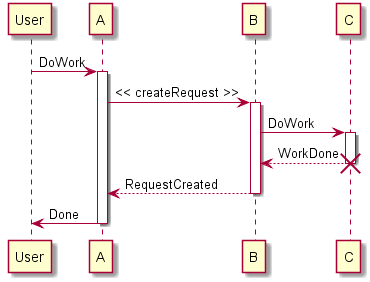

The diagram above was rendered by PlantUML. Its source (embedded in the PNG):
@startuml seq.8_Lifeline
participant User

User -> A: DoWork
activate A
A -> B: << createRequest >>
activate B
B -> C: DoWork
activate C
C --> B: WorkDone
destroy C
B --> A: RequestCreated
deactivate B
A -> User: Done
deactivate A

@enduml